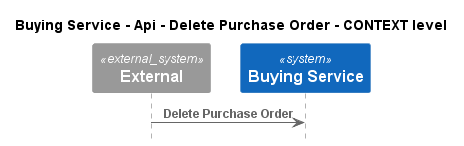

The diagram above was rendered by PlantUML. Its source (embedded in the PNG):
@startuml
!pragma layout smetana
!include ..\..\..\..\..\..\.c4s\C4_Sequence.puml

title Buying Service - Api - Delete Purchase Order - CONTEXT level

System_Ext(C4InterFlow.SoftwareSystems.ExternalSystem, "External", "")
System(ECommercePlatform.SoftwareSystems.BuyingService, "Buying Service", "")

Rel(C4InterFlow.SoftwareSystems.ExternalSystem, ECommercePlatform.SoftwareSystems.BuyingService, "Delete Purchase Order")


@enduml